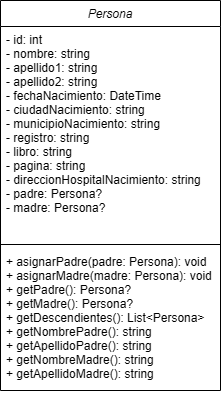

The diagram above was exported from draw.io. Its source (the exported page's mxGraphModel, read from the mxfile embedded in the PNG):
<mxGraphModel dx="1050" dy="569" grid="1" gridSize="10" guides="1" tooltips="1" connect="1" arrows="1" fold="1" page="1" pageScale="1" pageWidth="827" pageHeight="1169" math="0" shadow="0">
  <root>
    <mxCell id="WIyWlLk6GJQsqaUBKTNV-0" />
    <mxCell id="WIyWlLk6GJQsqaUBKTNV-1" parent="WIyWlLk6GJQsqaUBKTNV-0" />
    <mxCell id="zkfFHV4jXpPFQw0GAbJ--0" value="Persona" style="swimlane;fontStyle=2;align=center;verticalAlign=top;childLayout=stackLayout;horizontal=1;startSize=26;horizontalStack=0;resizeParent=1;resizeLast=0;collapsible=1;marginBottom=0;rounded=0;shadow=0;strokeWidth=1;" parent="WIyWlLk6GJQsqaUBKTNV-1" vertex="1">
      <mxGeometry x="220" y="120" width="220" height="390" as="geometry">
        <mxRectangle x="230" y="140" width="160" height="26" as="alternateBounds" />
      </mxGeometry>
    </mxCell>
    <mxCell id="zkfFHV4jXpPFQw0GAbJ--1" value="- id: int&#10;- nombre: string&#10;- apellido1: string &#10;- apellido2: string&#10;- fechaNacimiento: DateTime&#10;- ciudadNacimiento: string &#10;- municipioNacimiento: string&#10;- registro: string &#10;- libro: string &#10;- pagina: string &#10;- direccionHospitalNacimiento: string&#10;- padre: Persona? &#10;- madre: Persona? " style="text;align=left;verticalAlign=top;spacingLeft=4;spacingRight=4;overflow=hidden;rotatable=0;points=[[0,0.5],[1,0.5]];portConstraint=eastwest;" parent="zkfFHV4jXpPFQw0GAbJ--0" vertex="1">
      <mxGeometry y="26" width="220" height="214" as="geometry" />
    </mxCell>
    <mxCell id="zkfFHV4jXpPFQw0GAbJ--4" value="" style="line;html=1;strokeWidth=1;align=left;verticalAlign=middle;spacingTop=-1;spacingLeft=3;spacingRight=3;rotatable=0;labelPosition=right;points=[];portConstraint=eastwest;" parent="zkfFHV4jXpPFQw0GAbJ--0" vertex="1">
      <mxGeometry y="240" width="220" height="8" as="geometry" />
    </mxCell>
    <mxCell id="zkfFHV4jXpPFQw0GAbJ--5" value="+ asignarPadre(padre: Persona): void &#10;+ asignarMadre(madre: Persona): void &#10;+ getPadre(): Persona? &#10;+ getMadre(): Persona? &#10;+ getDescendientes(): List&lt;Persona&gt; &#10;+ getNombrePadre(): string&#10;+ getApellidoPadre(): string&#10;+ getNombreMadre(): string&#10;+ getApellidoMadre(): string" style="text;align=left;verticalAlign=top;spacingLeft=4;spacingRight=4;overflow=hidden;rotatable=0;points=[[0,0.5],[1,0.5]];portConstraint=eastwest;" parent="zkfFHV4jXpPFQw0GAbJ--0" vertex="1">
      <mxGeometry y="248" width="220" height="142" as="geometry" />
    </mxCell>
  </root>
</mxGraphModel>